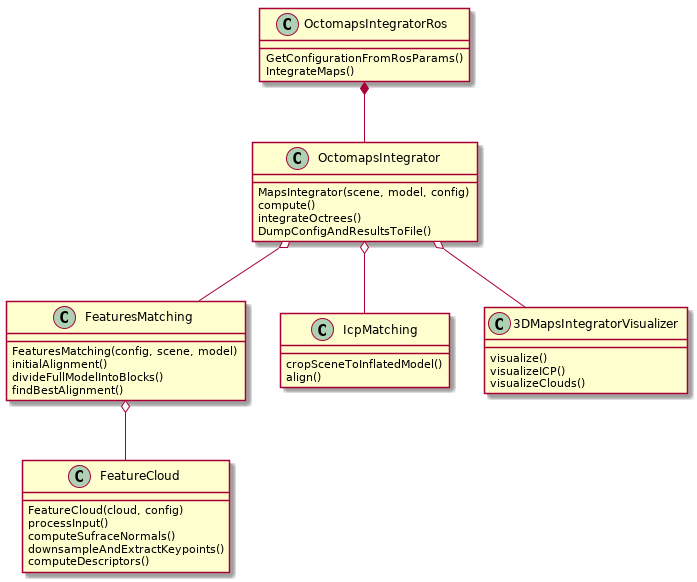

The diagram above was rendered by PlantUML. Its source (embedded in the PNG):
@startuml

class FeatureCloud {
  FeatureCloud(cloud, config)
  processInput()
  computeSufraceNormals()
  downsampleAndExtractKeypoints()
  computeDescriptors()
}

class FeaturesMatching {
  FeaturesMatching(config, scene, model)
  initialAlignment()
  divideFullModelIntoBlocks()
  findBestAlignment()
}

class IcpMatching {
  cropSceneToInflatedModel()
  align()
}

class OctomapsIntegrator {
  MapsIntegrator(scene, model, config)
  compute()
  integrateOctrees()
  DumpConfigAndResultsToFile()
}

class 3DMapsIntegratorVisualizer {
	visualize()
	visualizeICP()
	visualizeClouds()
}

class OctomapsIntegratorRos {
GetConfigurationFromRosParams()
IntegrateMaps()
}

FeaturesMatching o-- FeatureCloud
OctomapsIntegrator o-- FeaturesMatching
OctomapsIntegrator o-- IcpMatching
OctomapsIntegrator o-- 3DMapsIntegratorVisualizer
OctomapsIntegratorRos *-- OctomapsIntegrator

@enduml